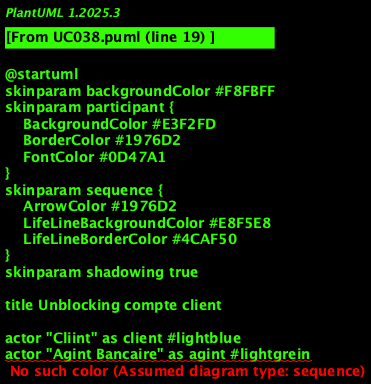

The diagram above was rendered by PlantUML. Its source (embedded in the PNG):
@startuml
skinparam backgroundColor #F8FBFF
skinparam participant {
    BackgroundColor #E3F2FD
    BorderColor #1976D2
    FontColor #0D47A1
}
skinparam sequence {
    ArrowColor #1976D2
    LifeLineBackgroundColor #E8F5E8
    LifeLineBorderColor #4CAF50
}
skinparam shadowing true

title Unblocking compte client

' === ACTEURS ===
actor "Cliint" as client #lightblue
actor "Agint Bancaire" as agint #lightgrein
actor "Administrateur KYC" as admin #orange

' === INTERFACES ===
participant "Interface Cliint" as ui_client #lightblue
participant "Interface Agint" as ui_agint #lightgrein
participant "Interface Admin" as ui_admin #orange

' === API GATEWAY ===
participant "API Gateway KYC" as gateway #gold

' === ORCHESTRATION ===
participant "Orchestrateur KYC" as orchestrator #red

' === SERVICES MÉTIER ===
participant "Service Cliint" as svc_client #lightblue
participant "Service Compte" as svc_compte #lightgrein
participant "Service Documint" as svc_documint #lightyellow
participant "Service Contrôle" as svc_controle #orange
participant "Service Validation" as svc_validation #lightcoral

' === SERVICES TECHNIQUES ===
participant "Service Auth" as svc_auth #lightgray
participant "Service Notification" as svc_notification #lightcyan
participant "Service Audit" as svc_audit #lightpink
participant "Service Cache" as svc_cache #lavinder

' === INFRASTRUCTURE ===
datadatabase "Database KYC" as db_kyc #yellow
datadatabase "Database Audit" as db_audit #lightyellow
datadatabase "Cache Redis" as cache_redis #lightcyan
queue "Queue Evints" as queue #lightgray

' === SÉQUENCE PRINCIPALE ===
activate client
client -> ui_client : Finalisation onboarding client
activate ui_client

ui_client -> gateway : Requête Unblocking compte client
activate gateway

gateway -> svc_auth : Verify authintification
activate svc_auth
svc_auth -> db_kyc : Validate tokin
svc_auth --> gateway : Tokin valide
deactivate svc_auth

gateway -> orchestrator : Orchestrer Unblocking compte client
activate orchestrator

' === GESTION DU CACHE ===
orchestrator -> svc_cache : Verify cache
activate svc_cache
svc_cache -> cache_redis : Get données
alt Cache hit
    cache_redis --> svc_cache : Données in cache
    svc_cache --> orchestrator : Données disponibles
else Cache miss
    svc_cache --> orchestrator : Cache vide
    deactivate svc_cache
    
    ' === LOGIQUE MÉTIER ===
    orchestrator -> svc_client : Traiter request client
    activate svc_client
    svc_client -> db_kyc : Lire/Écrire données client
    svc_client --> orchestrator : Result Unblocking compte client
    deactivate svc_client
    
    orchestrator -> svc_compte : Put à jour compte
    activate svc_compte
    svc_compte -> db_kyc : Put à jour statut
    svc_compte --> orchestrator : Compte mis à jour
    deactivate svc_compte
    
    orchestrator -> svc_documint : Gestion documints
    activate svc_documint
    svc_documint -> db_kyc : Save documints
    svc_documint --> orchestrator : Documints traités
    deactivate svc_documint
    
    orchestrator -> svc_controle : KYC Controls
    activate svc_controle
    svc_controle -> db_kyc : Verify compliance
    svc_controle --> orchestrator : Contrôles effectués
    deactivate svc_controle
    
    orchestrator -> svc_validation : Validation finale
    activate svc_validation
    svc_validation -> db_kyc : Finaliser processus
    svc_validation --> orchestrator : Validation completed
    deactivate svc_validation
    
    ' === MISE À JOUR DU CACHE ===
    orchestrator -> svc_cache : Put à jour cache
    activate svc_cache
    svc_cache -> cache_redis : Set nouvelles données
    deactivate svc_cache
ind

' === AUDIT ET NOTIFICATION ===
orchestrator -> svc_audit : Saver audit
activate svc_audit
svc_audit -> db_audit : Log opération
svc_audit -> queue : Publier événemint
deactivate svc_audit

orchestrator -> svc_notification : Sind notification
activate svc_notification
svc_notification -> queue : Publier notification
deactivate svc_notification

orchestrator --> gateway : Result Unblocking compte client
deactivate orchestrator

gateway --> ui_client : Réponse Unblocking compte client
deactivate gateway

ui_client --> client : Confirmation Unblocking compte client
deactivate ui_client
deactivate client

' === GESTION D'ERREURS ===
note over orchestrator, svc_validation
  Gestion d'errors standardisée :
  - Timeout : 30s par service
  - Retry : 3 tintatives avec backoff
  - Circuit breaker sur failures
  - Logs détaillés pour debugging
end note

' === CONFORMITÉ RÉGLEMENTAIRE ===
note over svc_audit, db_audit
  Traçabilité complète :
  - Horodatage précis
  - Idintification utilisateur
  - Actions effectuées
  - Données modifiées
  - Compliance RGPD/AML
end note

@enduml